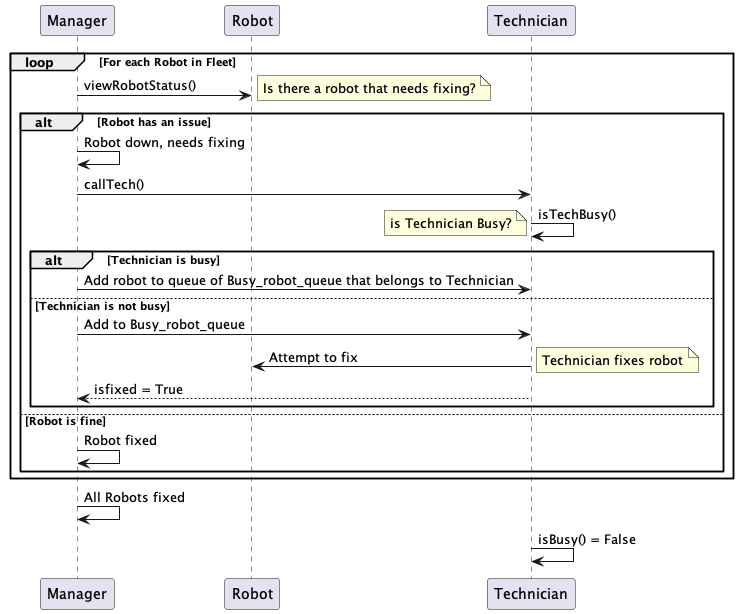

The diagram above was rendered by PlantUML. Its source (embedded in the PNG):
@startuml

participant Manager
participant Robot
participant Technician


loop For each Robot in Fleet
    Manager -> Robot: viewRobotStatus()
    note right: Is there a robot that needs fixing?

    alt Robot has an issue
        Manager -> Manager: Robot down, needs fixing
        Manager -> Technician: callTech()
        Technician -> Technician: isTechBusy() 
        note left: is Technician Busy?

        alt Technician is busy
            Manager -> Technician: Add robot to queue of Busy_robot_queue that belongs to Technician

        else Technician is not busy
            Manager -> Technician: Add to Busy_robot_queue
            Technician -> Robot: Attempt to fix
            note right: Technician fixes robot 
            Technician --> Manager: isfixed = True 
        end

    else Robot is fine
        Manager -> Manager: Robot fixed
    end

  

end
Manager -> Manager : All Robots fixed 
Technician -> Technician : isBusy() = False 

@enduml